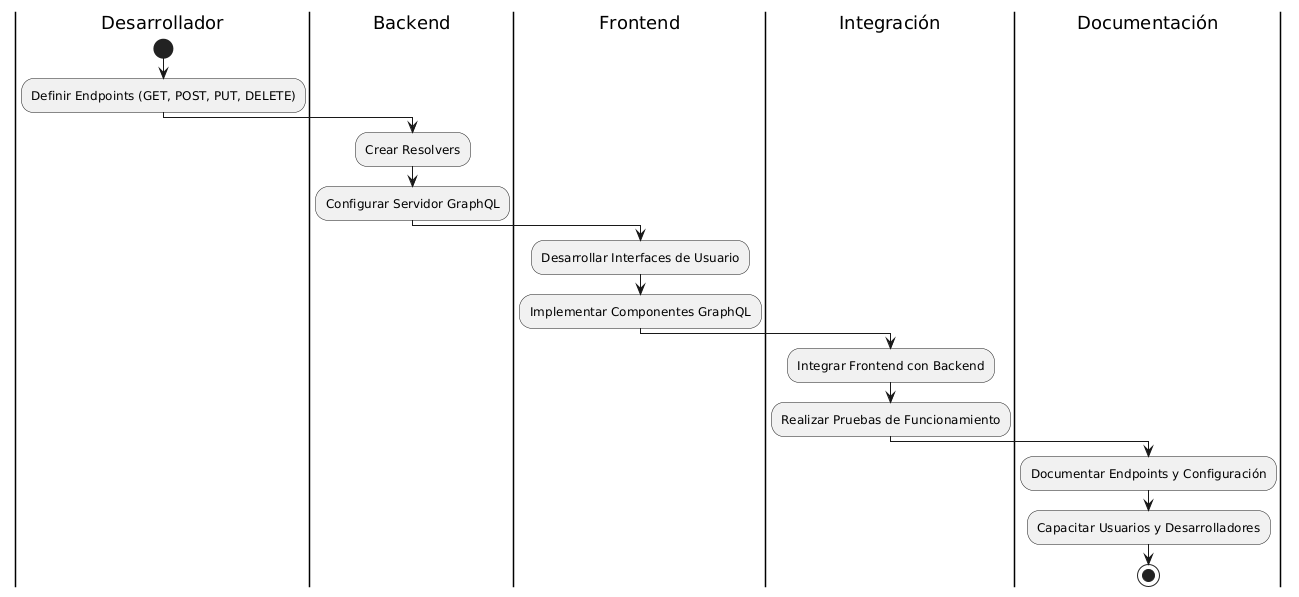

The diagram above was rendered by PlantUML. Its source (embedded in the PNG):
@startuml
|Desarrollador|
start
:Definir Endpoints (GET, POST, PUT, DELETE);

|Backend|
:Crear Resolvers;
:Configurar Servidor GraphQL;

|Frontend|
:Desarrollar Interfaces de Usuario;
:Implementar Componentes GraphQL;

|Integración|
:Integrar Frontend con Backend;
:Realizar Pruebas de Funcionamiento;

|Documentación|
:Documentar Endpoints y Configuración;
:Capacitar Usuarios y Desarrolladores;

stop
@enduml